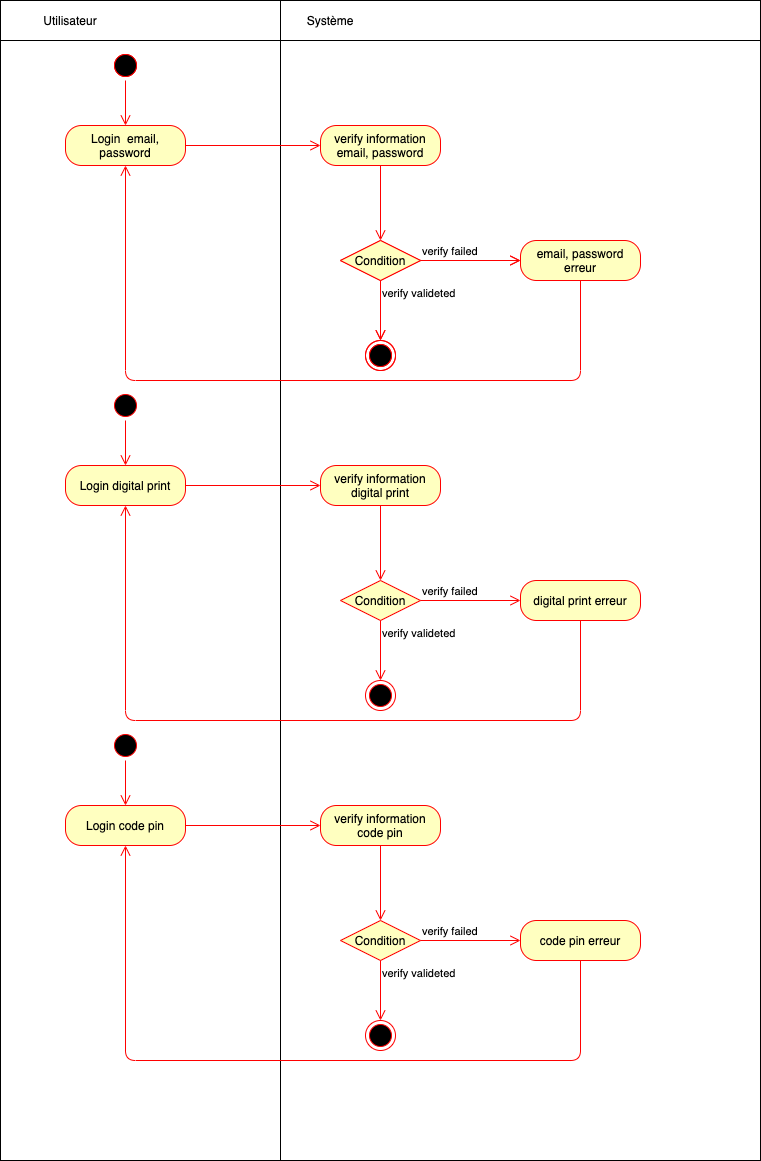

The diagram above was exported from draw.io. Its source (the exported page's mxGraphModel, read from the mxfile embedded in the PNG):
<mxGraphModel dx="1186" dy="714" grid="1" gridSize="10" guides="1" tooltips="1" connect="1" arrows="1" fold="1" page="1" pageScale="1" pageWidth="827" pageHeight="1169" math="0" shadow="0">
  <root>
    <mxCell id="0" />
    <mxCell id="1" parent="0" />
    <mxCell id="bpWZASyK9KOfQEbz5y1r-1" value="" style="rounded=0;whiteSpace=wrap;html=1;" parent="1" vertex="1">
      <mxGeometry x="40" width="280" height="40" as="geometry" />
    </mxCell>
    <mxCell id="bpWZASyK9KOfQEbz5y1r-2" value="" style="rounded=0;whiteSpace=wrap;html=1;" parent="1" vertex="1">
      <mxGeometry x="320" width="480" height="40" as="geometry" />
    </mxCell>
    <mxCell id="bpWZASyK9KOfQEbz5y1r-4" value="" style="rounded=0;whiteSpace=wrap;html=1;" parent="1" vertex="1">
      <mxGeometry x="40" y="40" width="280" height="1120" as="geometry" />
    </mxCell>
    <mxCell id="bpWZASyK9KOfQEbz5y1r-5" value="" style="rounded=0;whiteSpace=wrap;html=1;" parent="1" vertex="1">
      <mxGeometry x="320" y="40" width="480" height="1120" as="geometry" />
    </mxCell>
    <mxCell id="bpWZASyK9KOfQEbz5y1r-7" value="Utilisateur" style="text;html=1;strokeColor=none;fillColor=none;align=center;verticalAlign=middle;whiteSpace=wrap;rounded=0;" parent="1" vertex="1">
      <mxGeometry x="60" y="10" width="100" height="20" as="geometry" />
    </mxCell>
    <mxCell id="bpWZASyK9KOfQEbz5y1r-8" value="Système" style="text;html=1;strokeColor=none;fillColor=none;align=center;verticalAlign=middle;whiteSpace=wrap;rounded=0;" parent="1" vertex="1">
      <mxGeometry x="320" y="10" width="100" height="20" as="geometry" />
    </mxCell>
    <mxCell id="bpWZASyK9KOfQEbz5y1r-9" value="" style="ellipse;html=1;shape=startState;fillColor=#000000;strokeColor=#ff0000;" parent="1" vertex="1">
      <mxGeometry x="150" y="50" width="30" height="30" as="geometry" />
    </mxCell>
    <mxCell id="bpWZASyK9KOfQEbz5y1r-10" value="" style="edgeStyle=orthogonalEdgeStyle;html=1;verticalAlign=bottom;endArrow=open;endSize=8;strokeColor=#ff0000;entryX=0.5;entryY=0;entryDx=0;entryDy=0;" parent="1" source="bpWZASyK9KOfQEbz5y1r-9" target="j-u9ohmqAdM3XT1zimp9-8" edge="1">
      <mxGeometry relative="1" as="geometry">
        <mxPoint x="165" y="110" as="targetPoint" />
      </mxGeometry>
    </mxCell>
    <mxCell id="bpWZASyK9KOfQEbz5y1r-13" value="Condition" style="rhombus;whiteSpace=wrap;html=1;fillColor=#ffffc0;strokeColor=#ff0000;" parent="1" vertex="1">
      <mxGeometry x="380" y="240" width="80" height="40" as="geometry" />
    </mxCell>
    <mxCell id="bpWZASyK9KOfQEbz5y1r-14" value="verify failed" style="edgeStyle=orthogonalEdgeStyle;html=1;align=left;verticalAlign=bottom;endArrow=open;endSize=8;strokeColor=#ff0000;" parent="1" source="bpWZASyK9KOfQEbz5y1r-13" edge="1">
      <mxGeometry x="-1" relative="1" as="geometry">
        <mxPoint x="560" y="260" as="targetPoint" />
      </mxGeometry>
    </mxCell>
    <mxCell id="bpWZASyK9KOfQEbz5y1r-15" value="verify valideted" style="edgeStyle=orthogonalEdgeStyle;html=1;align=left;verticalAlign=top;endArrow=open;endSize=8;strokeColor=#ff0000;" parent="1" source="bpWZASyK9KOfQEbz5y1r-13" edge="1">
      <mxGeometry x="-1" relative="1" as="geometry">
        <mxPoint x="420" y="340" as="targetPoint" />
      </mxGeometry>
    </mxCell>
    <mxCell id="bpWZASyK9KOfQEbz5y1r-18" value="" style="ellipse;html=1;shape=endState;fillColor=#000000;strokeColor=#ff0000;" parent="1" vertex="1">
      <mxGeometry x="405" y="340" width="30" height="30" as="geometry" />
    </mxCell>
    <mxCell id="j-u9ohmqAdM3XT1zimp9-2" value="" style="ellipse;html=1;shape=startState;fillColor=#000000;strokeColor=#ff0000;" parent="1" vertex="1">
      <mxGeometry x="150" y="50" width="30" height="30" as="geometry" />
    </mxCell>
    <mxCell id="j-u9ohmqAdM3XT1zimp9-4" value="" style="ellipse;html=1;shape=endState;fillColor=#000000;strokeColor=#ff0000;" parent="1" vertex="1">
      <mxGeometry x="405" y="340" width="30" height="30" as="geometry" />
    </mxCell>
    <mxCell id="j-u9ohmqAdM3XT1zimp9-5" value="Condition" style="rhombus;whiteSpace=wrap;html=1;fillColor=#ffffc0;strokeColor=#ff0000;" parent="1" vertex="1">
      <mxGeometry x="380" y="240" width="80" height="40" as="geometry" />
    </mxCell>
    <mxCell id="j-u9ohmqAdM3XT1zimp9-6" value="verify failed" style="edgeStyle=orthogonalEdgeStyle;html=1;align=left;verticalAlign=bottom;endArrow=open;endSize=8;strokeColor=#ff0000;" parent="1" source="j-u9ohmqAdM3XT1zimp9-5" edge="1">
      <mxGeometry x="-1" relative="1" as="geometry">
        <mxPoint x="560" y="260" as="targetPoint" />
      </mxGeometry>
    </mxCell>
    <mxCell id="j-u9ohmqAdM3XT1zimp9-7" value="verify valideted" style="edgeStyle=orthogonalEdgeStyle;html=1;align=left;verticalAlign=top;endArrow=open;endSize=8;strokeColor=#ff0000;" parent="1" source="j-u9ohmqAdM3XT1zimp9-5" edge="1">
      <mxGeometry x="-1" relative="1" as="geometry">
        <mxPoint x="420" y="340" as="targetPoint" />
      </mxGeometry>
    </mxCell>
    <mxCell id="j-u9ohmqAdM3XT1zimp9-8" value="Login&amp;nbsp; email, password" style="rounded=1;whiteSpace=wrap;html=1;arcSize=40;fontColor=#000000;fillColor=#ffffc0;strokeColor=#ff0000;" parent="1" vertex="1">
      <mxGeometry x="105" y="125" width="120" height="40" as="geometry" />
    </mxCell>
    <mxCell id="j-u9ohmqAdM3XT1zimp9-9" value="&lt;div&gt;verify information&lt;/div&gt;&lt;div&gt;email, password&lt;/div&gt;" style="rounded=1;whiteSpace=wrap;html=1;arcSize=40;fontColor=#000000;fillColor=#ffffc0;strokeColor=#ff0000;" parent="1" vertex="1">
      <mxGeometry x="360" y="125" width="120" height="40" as="geometry" />
    </mxCell>
    <mxCell id="j-u9ohmqAdM3XT1zimp9-11" value="email, password erreur" style="rounded=1;whiteSpace=wrap;html=1;arcSize=40;fontColor=#000000;fillColor=#ffffc0;strokeColor=#ff0000;" parent="1" vertex="1">
      <mxGeometry x="560" y="240" width="120" height="40" as="geometry" />
    </mxCell>
    <mxCell id="j-u9ohmqAdM3XT1zimp9-12" value="" style="edgeStyle=orthogonalEdgeStyle;html=1;align=left;verticalAlign=top;endArrow=open;endSize=8;strokeColor=#ff0000;exitX=0.5;exitY=1;exitDx=0;exitDy=0;entryX=0.5;entryY=1;entryDx=0;entryDy=0;" parent="1" source="j-u9ohmqAdM3XT1zimp9-11" target="j-u9ohmqAdM3XT1zimp9-8" edge="1">
      <mxGeometry x="-1" relative="1" as="geometry">
        <mxPoint x="430" y="350" as="targetPoint" />
        <mxPoint x="430" y="290" as="sourcePoint" />
        <Array as="points">
          <mxPoint x="620" y="380" />
          <mxPoint x="165" y="380" />
        </Array>
      </mxGeometry>
    </mxCell>
    <mxCell id="j-u9ohmqAdM3XT1zimp9-15" value="" style="edgeStyle=orthogonalEdgeStyle;html=1;verticalAlign=bottom;endArrow=open;endSize=8;strokeColor=#ff0000;entryX=0;entryY=0.5;entryDx=0;entryDy=0;exitX=1;exitY=0.5;exitDx=0;exitDy=0;" parent="1" source="j-u9ohmqAdM3XT1zimp9-8" target="j-u9ohmqAdM3XT1zimp9-9" edge="1">
      <mxGeometry relative="1" as="geometry">
        <mxPoint x="175" y="135" as="targetPoint" />
        <mxPoint x="175" y="90" as="sourcePoint" />
      </mxGeometry>
    </mxCell>
    <mxCell id="j-u9ohmqAdM3XT1zimp9-16" value="" style="edgeStyle=orthogonalEdgeStyle;html=1;verticalAlign=bottom;endArrow=open;endSize=8;strokeColor=#ff0000;exitX=0.5;exitY=1;exitDx=0;exitDy=0;" parent="1" source="j-u9ohmqAdM3XT1zimp9-9" target="j-u9ohmqAdM3XT1zimp9-5" edge="1">
      <mxGeometry relative="1" as="geometry">
        <mxPoint x="370" y="155" as="targetPoint" />
        <mxPoint x="235" y="155" as="sourcePoint" />
      </mxGeometry>
    </mxCell>
    <mxCell id="j-u9ohmqAdM3XT1zimp9-17" value="" style="edgeStyle=orthogonalEdgeStyle;html=1;verticalAlign=bottom;endArrow=open;endSize=8;strokeColor=#ff0000;entryX=0.5;entryY=0;entryDx=0;entryDy=0;" parent="1" target="j-u9ohmqAdM3XT1zimp9-23" edge="1">
      <mxGeometry relative="1" as="geometry">
        <mxPoint x="165" y="450" as="targetPoint" />
        <mxPoint x="165" y="420" as="sourcePoint" />
      </mxGeometry>
    </mxCell>
    <mxCell id="j-u9ohmqAdM3XT1zimp9-18" value="" style="ellipse;html=1;shape=startState;fillColor=#000000;strokeColor=#ff0000;" parent="1" vertex="1">
      <mxGeometry x="150" y="390" width="30" height="30" as="geometry" />
    </mxCell>
    <mxCell id="j-u9ohmqAdM3XT1zimp9-19" value="" style="ellipse;html=1;shape=endState;fillColor=#000000;strokeColor=#ff0000;" parent="1" vertex="1">
      <mxGeometry x="405" y="680" width="30" height="30" as="geometry" />
    </mxCell>
    <mxCell id="j-u9ohmqAdM3XT1zimp9-20" value="Condition" style="rhombus;whiteSpace=wrap;html=1;fillColor=#ffffc0;strokeColor=#ff0000;" parent="1" vertex="1">
      <mxGeometry x="380" y="580" width="80" height="40" as="geometry" />
    </mxCell>
    <mxCell id="j-u9ohmqAdM3XT1zimp9-21" value="verify failed" style="edgeStyle=orthogonalEdgeStyle;html=1;align=left;verticalAlign=bottom;endArrow=open;endSize=8;strokeColor=#ff0000;" parent="1" source="j-u9ohmqAdM3XT1zimp9-20" edge="1">
      <mxGeometry x="-1" relative="1" as="geometry">
        <mxPoint x="560" y="600" as="targetPoint" />
      </mxGeometry>
    </mxCell>
    <mxCell id="j-u9ohmqAdM3XT1zimp9-22" value="verify valideted" style="edgeStyle=orthogonalEdgeStyle;html=1;align=left;verticalAlign=top;endArrow=open;endSize=8;strokeColor=#ff0000;" parent="1" source="j-u9ohmqAdM3XT1zimp9-20" edge="1">
      <mxGeometry x="-1" relative="1" as="geometry">
        <mxPoint x="420" y="680" as="targetPoint" />
      </mxGeometry>
    </mxCell>
    <mxCell id="j-u9ohmqAdM3XT1zimp9-23" value="&lt;div&gt;Login digital print&lt;br&gt;&lt;/div&gt;" style="rounded=1;whiteSpace=wrap;html=1;arcSize=40;fontColor=#000000;fillColor=#ffffc0;strokeColor=#ff0000;" parent="1" vertex="1">
      <mxGeometry x="105" y="465" width="120" height="40" as="geometry" />
    </mxCell>
    <mxCell id="j-u9ohmqAdM3XT1zimp9-24" value="verify information digital print" style="rounded=1;whiteSpace=wrap;html=1;arcSize=40;fontColor=#000000;fillColor=#ffffc0;strokeColor=#ff0000;" parent="1" vertex="1">
      <mxGeometry x="360" y="465" width="120" height="40" as="geometry" />
    </mxCell>
    <mxCell id="j-u9ohmqAdM3XT1zimp9-25" value="digital print erreur" style="rounded=1;whiteSpace=wrap;html=1;arcSize=40;fontColor=#000000;fillColor=#ffffc0;strokeColor=#ff0000;" parent="1" vertex="1">
      <mxGeometry x="560" y="580" width="120" height="40" as="geometry" />
    </mxCell>
    <mxCell id="j-u9ohmqAdM3XT1zimp9-26" value="" style="edgeStyle=orthogonalEdgeStyle;html=1;align=left;verticalAlign=top;endArrow=open;endSize=8;strokeColor=#ff0000;exitX=0.5;exitY=1;exitDx=0;exitDy=0;entryX=0.5;entryY=1;entryDx=0;entryDy=0;" parent="1" source="j-u9ohmqAdM3XT1zimp9-25" target="j-u9ohmqAdM3XT1zimp9-23" edge="1">
      <mxGeometry x="-1" relative="1" as="geometry">
        <mxPoint x="430" y="690" as="targetPoint" />
        <mxPoint x="430" y="630" as="sourcePoint" />
        <Array as="points">
          <mxPoint x="620" y="720" />
          <mxPoint x="165" y="720" />
        </Array>
      </mxGeometry>
    </mxCell>
    <mxCell id="j-u9ohmqAdM3XT1zimp9-27" value="" style="edgeStyle=orthogonalEdgeStyle;html=1;verticalAlign=bottom;endArrow=open;endSize=8;strokeColor=#ff0000;entryX=0;entryY=0.5;entryDx=0;entryDy=0;exitX=1;exitY=0.5;exitDx=0;exitDy=0;" parent="1" source="j-u9ohmqAdM3XT1zimp9-23" target="j-u9ohmqAdM3XT1zimp9-24" edge="1">
      <mxGeometry relative="1" as="geometry">
        <mxPoint x="175" y="475" as="targetPoint" />
        <mxPoint x="175" y="430" as="sourcePoint" />
      </mxGeometry>
    </mxCell>
    <mxCell id="j-u9ohmqAdM3XT1zimp9-28" value="" style="edgeStyle=orthogonalEdgeStyle;html=1;verticalAlign=bottom;endArrow=open;endSize=8;strokeColor=#ff0000;exitX=0.5;exitY=1;exitDx=0;exitDy=0;" parent="1" source="j-u9ohmqAdM3XT1zimp9-24" target="j-u9ohmqAdM3XT1zimp9-20" edge="1">
      <mxGeometry relative="1" as="geometry">
        <mxPoint x="370" y="495" as="targetPoint" />
        <mxPoint x="235" y="495" as="sourcePoint" />
      </mxGeometry>
    </mxCell>
    <mxCell id="j-u9ohmqAdM3XT1zimp9-29" value="" style="edgeStyle=orthogonalEdgeStyle;html=1;verticalAlign=bottom;endArrow=open;endSize=8;strokeColor=#ff0000;entryX=0.5;entryY=0;entryDx=0;entryDy=0;" parent="1" target="j-u9ohmqAdM3XT1zimp9-35" edge="1">
      <mxGeometry relative="1" as="geometry">
        <mxPoint x="165" y="790" as="targetPoint" />
        <mxPoint x="165" y="760" as="sourcePoint" />
      </mxGeometry>
    </mxCell>
    <mxCell id="j-u9ohmqAdM3XT1zimp9-30" value="" style="ellipse;html=1;shape=startState;fillColor=#000000;strokeColor=#ff0000;" parent="1" vertex="1">
      <mxGeometry x="150" y="730" width="30" height="30" as="geometry" />
    </mxCell>
    <mxCell id="j-u9ohmqAdM3XT1zimp9-31" value="" style="ellipse;html=1;shape=endState;fillColor=#000000;strokeColor=#ff0000;" parent="1" vertex="1">
      <mxGeometry x="405" y="1020" width="30" height="30" as="geometry" />
    </mxCell>
    <mxCell id="j-u9ohmqAdM3XT1zimp9-32" value="Condition" style="rhombus;whiteSpace=wrap;html=1;fillColor=#ffffc0;strokeColor=#ff0000;" parent="1" vertex="1">
      <mxGeometry x="380" y="920" width="80" height="40" as="geometry" />
    </mxCell>
    <mxCell id="j-u9ohmqAdM3XT1zimp9-33" value="verify failed" style="edgeStyle=orthogonalEdgeStyle;html=1;align=left;verticalAlign=bottom;endArrow=open;endSize=8;strokeColor=#ff0000;" parent="1" source="j-u9ohmqAdM3XT1zimp9-32" edge="1">
      <mxGeometry x="-1" relative="1" as="geometry">
        <mxPoint x="560" y="940" as="targetPoint" />
      </mxGeometry>
    </mxCell>
    <mxCell id="j-u9ohmqAdM3XT1zimp9-34" value="verify valideted" style="edgeStyle=orthogonalEdgeStyle;html=1;align=left;verticalAlign=top;endArrow=open;endSize=8;strokeColor=#ff0000;" parent="1" source="j-u9ohmqAdM3XT1zimp9-32" edge="1">
      <mxGeometry x="-1" relative="1" as="geometry">
        <mxPoint x="420" y="1020" as="targetPoint" />
      </mxGeometry>
    </mxCell>
    <mxCell id="j-u9ohmqAdM3XT1zimp9-35" value="Login code pin" style="rounded=1;whiteSpace=wrap;html=1;arcSize=40;fontColor=#000000;fillColor=#ffffc0;strokeColor=#ff0000;" parent="1" vertex="1">
      <mxGeometry x="105" y="805" width="120" height="40" as="geometry" />
    </mxCell>
    <mxCell id="j-u9ohmqAdM3XT1zimp9-36" value="&lt;div&gt;verify information&lt;/div&gt;&lt;div&gt;code pin&lt;br&gt;&lt;/div&gt;" style="rounded=1;whiteSpace=wrap;html=1;arcSize=40;fontColor=#000000;fillColor=#ffffc0;strokeColor=#ff0000;" parent="1" vertex="1">
      <mxGeometry x="360" y="805" width="120" height="40" as="geometry" />
    </mxCell>
    <mxCell id="j-u9ohmqAdM3XT1zimp9-37" value="code pin erreur" style="rounded=1;whiteSpace=wrap;html=1;arcSize=40;fontColor=#000000;fillColor=#ffffc0;strokeColor=#ff0000;" parent="1" vertex="1">
      <mxGeometry x="560" y="920" width="120" height="40" as="geometry" />
    </mxCell>
    <mxCell id="j-u9ohmqAdM3XT1zimp9-38" value="" style="edgeStyle=orthogonalEdgeStyle;html=1;align=left;verticalAlign=top;endArrow=open;endSize=8;strokeColor=#ff0000;exitX=0.5;exitY=1;exitDx=0;exitDy=0;entryX=0.5;entryY=1;entryDx=0;entryDy=0;" parent="1" source="j-u9ohmqAdM3XT1zimp9-37" target="j-u9ohmqAdM3XT1zimp9-35" edge="1">
      <mxGeometry x="-1" relative="1" as="geometry">
        <mxPoint x="430" y="1030" as="targetPoint" />
        <mxPoint x="430" y="970" as="sourcePoint" />
        <Array as="points">
          <mxPoint x="620" y="1060" />
          <mxPoint x="165" y="1060" />
        </Array>
      </mxGeometry>
    </mxCell>
    <mxCell id="j-u9ohmqAdM3XT1zimp9-39" value="" style="edgeStyle=orthogonalEdgeStyle;html=1;verticalAlign=bottom;endArrow=open;endSize=8;strokeColor=#ff0000;entryX=0;entryY=0.5;entryDx=0;entryDy=0;exitX=1;exitY=0.5;exitDx=0;exitDy=0;" parent="1" source="j-u9ohmqAdM3XT1zimp9-35" target="j-u9ohmqAdM3XT1zimp9-36" edge="1">
      <mxGeometry relative="1" as="geometry">
        <mxPoint x="175" y="815" as="targetPoint" />
        <mxPoint x="175" y="770" as="sourcePoint" />
      </mxGeometry>
    </mxCell>
    <mxCell id="j-u9ohmqAdM3XT1zimp9-40" value="" style="edgeStyle=orthogonalEdgeStyle;html=1;verticalAlign=bottom;endArrow=open;endSize=8;strokeColor=#ff0000;exitX=0.5;exitY=1;exitDx=0;exitDy=0;" parent="1" source="j-u9ohmqAdM3XT1zimp9-36" target="j-u9ohmqAdM3XT1zimp9-32" edge="1">
      <mxGeometry relative="1" as="geometry">
        <mxPoint x="370" y="835" as="targetPoint" />
        <mxPoint x="235" y="835" as="sourcePoint" />
      </mxGeometry>
    </mxCell>
  </root>
</mxGraphModel>